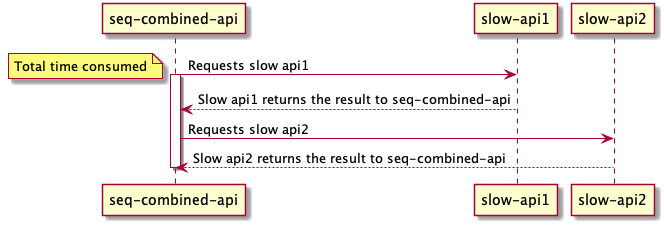

The diagram above was rendered by PlantUML. Its source (embedded in the PNG):
@startuml
participant "seq-combined-api" as seq
participant "slow-api1" as api1
participant "slow-api2" as api2
seq -> api1: Requests slow api1
activate seq
note left
Total time consumed
end note
api1 --> seq: Slow api1 returns the result to seq-combined-api
seq -> api2: Requests slow api2
api2 --> seq: Slow api2 returns the result to seq-combined-api
deactivate seq
@enduml